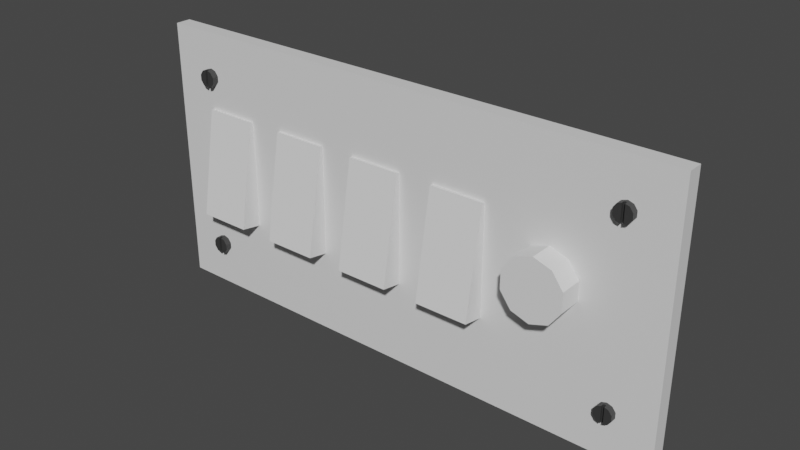 # Source: Switches.blend  (saved by Blender 3.3.6; exported with 4.5.12 LTS)
import bpy
from mathutils import Matrix  # noqa: F401  (used for matrix-valued properties, if any)

bpy.ops.wm.read_factory_settings(use_empty=True)
scene = bpy.context.scene
scene.name = 'Scene'

# ---- collections
col_collection = bpy.data.collections.new('Collection'); scene.collection.children.link(col_collection)

# ---- materials (node trees are filled in below, after node groups)
mat_material = bpy.data.materials.new('Material')
mat_material.use_transparent_shadow = False
mat_screwss = bpy.data.materials.new('Screwss')
mat_screwss.use_transparent_shadow = False

# ---- material node trees
mat_material.use_nodes = True; mat_material.node_tree.nodes.clear()
_N = mat_material.node_tree.nodes; _L = mat_material.node_tree.links
n0 = _N.new('ShaderNodeBsdfPrincipled'); n0.name = 'Principled BSDF'; n0.location = (10, 300)
n0.distribution = 'GGX'
n0.subsurface_method = 'RANDOM_WALK_SKIN'
n0.inputs[3].default_value = 1.45
n0.inputs[27].default_value = (0.0, 0.0, 0.0, 1.0)
n0.inputs[28].default_value = 1.0
n1 = _N.new('ShaderNodeOutputMaterial'); n1.name = 'Material Output'; n1.location = (300, 300)
_L.new(n0.outputs[0], n1.inputs[0])
n1.is_active_output = True
mat_screwss.use_nodes = True; mat_screwss.node_tree.nodes.clear()
_N = mat_screwss.node_tree.nodes; _L = mat_screwss.node_tree.links
n0 = _N.new('ShaderNodeBsdfPrincipled'); n0.name = 'Principled BSDF'; n0.location = (10, 300)
n0.distribution = 'GGX'
n0.subsurface_method = 'RANDOM_WALK_SKIN'
n0.inputs[0].default_value = (0.03968, 0.03968, 0.03968, 1.0)
n0.inputs[3].default_value = 1.45
n0.inputs[27].default_value = (0.0, 0.0, 0.0, 1.0)
n0.inputs[28].default_value = 1.0
n1 = _N.new('ShaderNodeOutputMaterial'); n1.name = 'Material Output'; n1.location = (300, 300)
_L.new(n0.outputs[0], n1.inputs[0])
n1.is_active_output = True

# ---- world
world_world = bpy.data.worlds.new('World'); scene.world = world_world
world_world.use_nodes = True; world_world.node_tree.nodes.clear()
_N = world_world.node_tree.nodes; _L = world_world.node_tree.links
n0 = _N.new('ShaderNodeOutputWorld'); n0.name = 'World Output'; n0.location = (300, 300)
n1 = _N.new('ShaderNodeBackground'); n1.name = 'Background'; n1.location = (10, 300)
n1.inputs[0].default_value = (0.05088, 0.05088, 0.05088, 1.0)
_L.new(n1.outputs[0], n0.inputs[0])
n0.is_active_output = True
world_world.color = (0.05088, 0.05088, 0.05088)
world_world.use_sun_shadow = False
world_world.sun_shadow_jitter_overblur = 0.0

# ---- meshes
me_cube_001 = bpy.data.meshes.new('Cube.001')
me_cube_001.from_pydata([(-0.3, -0.06, -0.15), (-0.3, -0.06, 0.15), (-0.3, -0.04288, -0.15), (-0.3, -0.04288, 0.15), (0.3, -0.06, -0.15), (0.3, -0.06, 0.15), (0.3, -0.04288, -0.15), (0.3, -0.04288, 0.15), (0.25, -0.05651, -0.11), (0.2559, -0.06701, -0.1081), (0.2559, -0.05651, -0.1081), (0.2595, -0.06701, -0.1031), (0.2595, -0.05651, -0.1031), (0.2595, -0.06701, -0.09691), (0.2595, -0.05651, -0.09691), (0.2559, -0.06701, -0.09192), (0.2559, -0.05651, -0.09192), (0.25, -0.05651, -0.09001), (0.2441, -0.06701, -0.09192), (0.2441, -0.05651, -0.09192), (0.2405, -0.06701, -0.09691), (0.2405, -0.05651, -0.09691), (0.2405, -0.06701, -0.1031), (0.2405, -0.05651, -0.1031), (0.2441, -0.06701, -0.1081), (0.2441, -0.05651, -0.1081), (0.2515, -0.06392, -0.1095), (0.25, -0.06392, -0.11), (0.2515, -0.06701, -0.1095), (0.2515, -0.06392, -0.0905), (0.2515, -0.06701, -0.0905), (0.25, -0.06392, -0.09001), (0.2484, -0.06392, -0.09055), (0.2484, -0.06701, -0.09055), (0.2484, -0.06701, -0.1095), (0.2484, -0.06392, -0.1095), (0.25, -0.05651, 0.09001), (0.2559, -0.06701, 0.09192), (0.2559, -0.05651, 0.09192), (0.2595, -0.06701, 0.09691), (0.2595, -0.05651, 0.09691), (0.2595, -0.06701, 0.1031), (0.2595, -0.05651, 0.1031), (0.2559, -0.06701, 0.1081), (0.2559, -0.05651, 0.1081), (0.25, -0.05651, 0.11), (0.2441, -0.06701, 0.1081), (0.2441, -0.05651, 0.1081), (0.2405, -0.06701, 0.1031), (0.2405, -0.05651, 0.1031), (0.2405, -0.06701, 0.09691), (0.2405, -0.05651, 0.09691), (0.2441, -0.06701, 0.09192), (0.2441, -0.05651, 0.09192), (0.2515, -0.06392, 0.0905), (0.25, -0.06392, 0.09001), (0.2515, -0.06701, 0.0905), (0.2515, -0.06392, 0.1095), (0.2515, -0.06701, 0.1095), (0.25, -0.06392, 0.11), (0.2484, -0.06392, 0.1095), (0.2484, -0.06701, 0.1095), (0.2484, -0.06701, 0.09055), (0.2484, -0.06392, 0.09055), (-0.25, -0.05651, 0.09001), (-0.2441, -0.06701, 0.09192), (-0.2441, -0.05651, 0.09192), (-0.2405, -0.06701, 0.09691), (-0.2405, -0.05651, 0.09691), (-0.2405, -0.06701, 0.1031), (-0.2405, -0.05651, 0.1031), (-0.2441, -0.06701, 0.1081), (-0.2441, -0.05651, 0.1081), (-0.25, -0.05651, 0.11), (-0.2559, -0.06701, 0.1081), (-0.2559, -0.05651, 0.1081), (-0.2595, -0.06701, 0.1031), (-0.2595, -0.05651, 0.1031), (-0.2595, -0.06701, 0.09691), (-0.2595, -0.05651, 0.09691), (-0.2559, -0.06701, 0.09192), (-0.2559, -0.05651, 0.09192), (-0.2485, -0.06392, 0.0905), (-0.25, -0.06392, 0.09001), (-0.2485, -0.06701, 0.0905), (-0.2485, -0.06392, 0.1095), (-0.2485, -0.06701, 0.1095), (-0.25, -0.06392, 0.11), (-0.2516, -0.06392, 0.1095), (-0.2516, -0.06701, 0.1095), (-0.2516, -0.06701, 0.09055), (-0.2516, -0.06392, 0.09055), (-0.25, -0.05651, -0.11), (-0.2441, -0.06701, -0.1081), (-0.2441, -0.05651, -0.1081), (-0.2405, -0.06701, -0.1031), (-0.2405, -0.05651, -0.1031), (-0.2405, -0.06701, -0.09691), (-0.2405, -0.05651, -0.09691), (-0.2441, -0.06701, -0.09192), (-0.2441, -0.05651, -0.09192), (-0.25, -0.05651, -0.09001), (-0.2559, -0.06701, -0.09192), (-0.2559, -0.05651, -0.09192), (-0.2595, -0.06701, -0.09691), (-0.2595, -0.05651, -0.09691), (-0.2595, -0.06701, -0.1031), (-0.2595, -0.05651, -0.1031), (-0.2559, -0.06701, -0.1081), (-0.2559, -0.05651, -0.1081), (-0.2485, -0.06392, -0.1095), (-0.25, -0.06392, -0.11), (-0.2485, -0.06701, -0.1095), (-0.2485, -0.06392, -0.0905), (-0.2485, -0.06701, -0.0905), (-0.25, -0.06392, -0.09001), (-0.2516, -0.06392, -0.09055), (-0.2516, -0.06701, -0.09055), (-0.2516, -0.06701, -0.1095), (-0.2516, -0.06392, -0.1095)], [], [(0, 1, 3, 2), (6, 7, 5, 4), (4, 5, 1, 0), (2, 6, 4, 0), (7, 3, 1, 5), (8, 10, 9, 28, 26, 27), (9, 10, 12, 11), (11, 12, 14, 13), (13, 14, 16, 15), (15, 16, 17, 31, 29, 30), (31, 17, 19, 18, 33, 32), (18, 19, 21, 20), (20, 21, 23, 22), (22, 23, 25, 24), (24, 25, 8, 27, 35, 34), (9, 11, 13, 15, 30, 28), (33, 18, 20, 22, 24, 34), (34, 35, 32, 33), (27, 26, 29, 31, 32, 35), (29, 26, 28, 30), (36, 38, 37, 56, 54, 55), (37, 38, 40, 39), (39, 40, 42, 41), (41, 42, 44, 43), (43, 44, 45, 59, 57, 58), (59, 45, 47, 46, 61, 60), (46, 47, 49, 48), (48, 49, 51, 50), (50, 51, 53, 52), (52, 53, 36, 55, 63, 62), (37, 39, 41, 43, 58, 56), (61, 46, 48, 50, 52, 62), (62, 63, 60, 61), (55, 54, 57, 59, 60, 63), (57, 54, 56, 58), (64, 66, 65, 84, 82, 83), (65, 66, 68, 67), (67, 68, 70, 69), (69, 70, 72, 71), (71, 72, 73, 87, 85, 86), (87, 73, 75, 74, 89, 88), (74, 75, 77, 76), (76, 77, 79, 78), (78, 79, 81, 80), (80, 81, 64, 83, 91, 90), (65, 67, 69, 71, 86, 84), (89, 74, 76, 78, 80, 90), (90, 91, 88, 89), (83, 82, 85, 87, 88, 91), (85, 82, 84, 86), (92, 94, 93, 112, 110, 111), (93, 94, 96, 95), (95, 96, 98, 97), (97, 98, 100, 99), (99, 100, 101, 115, 113, 114), (115, 101, 103, 102, 117, 116), (102, 103, 105, 104), (104, 105, 107, 106), (106, 107, 109, 108), (108, 109, 92, 111, 119, 118), (93, 95, 97, 99, 114, 112), (117, 102, 104, 106, 108, 118), (118, 119, 116, 117), (111, 110, 113, 115, 116, 119), (113, 110, 112, 114)])
me_cube_001.polygons.foreach_set('material_index', [0, 0, 0, 0, 0, 1, 1, 1, 1, 1, 1, 1, 1, 1, 1, 1, 1, 1, 1, 1, 1, 1, 1, 1, 1, 1, 1, 1, 1, 1, 1, 1, 1, 1, 1, 1, 1, 1, 1, 1, 1, 1, 1, 1, 1, 1, 1, 1, 1, 1, 1, 1, 1, 1, 1, 1, 1, 1, 1, 1, 1, 1, 1, 1, 1])
_uv = me_cube_001.uv_layers.new(name='UVMap')
_uv.uv.foreach_set('vector', [0.375, 0.0, 0.625, 0.0, 0.625, 0.25, 0.375, 0.25, 0.375, 0.5, 0.625, 0.5, 0.625, 0.75, 0.375, 0.75, 0.375, 0.75, 0.625, 0.75, 0.625, 1.0, 0.375, 1.0, 0.125, 0.5, 0.375, 0.5, 0.375, 0.75, 0.125, 0.75, 0.625, 0.5, 0.875, 0.5, 0.875, 0.75, 0.625, 0.75, 1.0, 1.0, 0.9, 1.0, 0.9, 0.5, 0.9743, 0.5, 0.9743, 0.8481, 1.0, 0.8481, 0.9, 0.5, 0.9, 1.0, 0.8, 1.0, 0.8, 0.5, 0.8, 0.5, 0.8, 1.0, 0.7, 1.0, 0.7, 0.5, 0.7, 0.5, 0.7, 1.0, 0.6, 1.0, 0.6, 0.5, 0.6, 0.5, 0.6, 1.0, 0.5, 1.0, 0.5, 0.8481, 0.5257, 0.8481, 0.5257, 0.5, 0.5, 0.8481, 0.5, 1.0, 0.4, 1.0, 0.4, 0.5, 0.4719, 0.5, 0.4719, 0.8481, 0.4, 0.5, 0.4, 1.0, 0.3, 1.0, 0.3, 0.5, 0.3, 0.5, 0.3, 1.0, 0.2, 1.0, 0.2, 0.5, 0.2, 0.5, 0.2, 1.0, 0.1, 1.0, 0.1, 0.5, 0.1, 0.5, 0.1, 1.0, -7.451e-08, 1.0, -7.451e-08, 0.8481, 0.02806, 0.8481, 0.02806, 0.5, 0.8911, 0.4442, 0.9783, 0.3242, 0.9783, 0.1758, 0.8911, 0.05584, 0.7863, 0.02178, 0.7863, 0.4782, 0.7104, 0.02286, 0.6089, 0.05584, 0.5217, 0.1758, 0.5217, 0.3242, 0.6089, 0.4442, 0.7104, 0.4771, 0.4154, 0.185, 0.4154, 0.25, 0.5817, 0.25, 0.5817, 0.185, 0.375, 0.3805, 0.375, 0.5, 0.375, 0.5, 0.375, 0.3805, 0.375, 0.25, 0.375, 0.25, 0.5821, 0.5, 0.415, 0.5, 0.415, 0.565, 0.5821, 0.565, 1.0, 1.0, 0.9, 1.0, 0.9, 0.5, 0.9743, 0.5, 0.9743, 0.8481, 1.0, 0.8481, 0.9, 0.5, 0.9, 1.0, 0.8, 1.0, 0.8, 0.5, 0.8, 0.5, 0.8, 1.0, 0.7, 1.0, 0.7, 0.5, 0.7, 0.5, 0.7, 1.0, 0.6, 1.0, 0.6, 0.5, 0.6, 0.5, 0.6, 1.0, 0.5, 1.0, 0.5, 0.8481, 0.5257, 0.8481, 0.5257, 0.5, 0.5, 0.8481, 0.5, 1.0, 0.4, 1.0, 0.4, 0.5, 0.4719, 0.5, 0.4719, 0.8481, 0.4, 0.5, 0.4, 1.0, 0.3, 1.0, 0.3, 0.5, 0.3, 0.5, 0.3, 1.0, 0.2, 1.0, 0.2, 0.5, 0.2, 0.5, 0.2, 1.0, 0.1, 1.0, 0.1, 0.5, 0.1, 0.5, 0.1, 1.0, -7.451e-08, 1.0, -7.451e-08, 0.8481, 0.02806, 0.8481, 0.02806, 0.5, 0.8911, 0.4442, 0.9783, 0.3242, 0.9783, 0.1758, 0.8911, 0.05584, 0.7863, 0.02178, 0.7863, 0.4782, 0.7104, 0.02286, 0.6089, 0.05584, 0.5217, 0.1758, 0.5217, 0.3242, 0.6089, 0.4442, 0.7104, 0.4771, 0.4154, 0.185, 0.4154, 0.25, 0.5817, 0.25, 0.5817, 0.185, 0.375, 0.3805, 0.375, 0.5, 0.375, 0.5, 0.375, 0.3805, 0.375, 0.25, 0.375, 0.25, 0.5821, 0.5, 0.415, 0.5, 0.415, 0.565, 0.5821, 0.565, 1.0, 1.0, 0.9, 1.0, 0.9, 0.5, 0.9743, 0.5, 0.9743, 0.8481, 1.0, 0.8481, 0.9, 0.5, 0.9, 1.0, 0.8, 1.0, 0.8, 0.5, 0.8, 0.5, 0.8, 1.0, 0.7, 1.0, 0.7, 0.5, 0.7, 0.5, 0.7, 1.0, 0.6, 1.0, 0.6, 0.5, 0.6, 0.5, 0.6, 1.0, 0.5, 1.0, 0.5, 0.8481, 0.5257, 0.8481, 0.5257, 0.5, 0.5, 0.8481, 0.5, 1.0, 0.4, 1.0, 0.4, 0.5, 0.4719, 0.5, 0.4719, 0.8481, 0.4, 0.5, 0.4, 1.0, 0.3, 1.0, 0.3, 0.5, 0.3, 0.5, 0.3, 1.0, 0.2, 1.0, 0.2, 0.5, 0.2, 0.5, 0.2, 1.0, 0.1, 1.0, 0.1, 0.5, 0.1, 0.5, 0.1, 1.0, -7.451e-08, 1.0, -7.451e-08, 0.8481, 0.02806, 0.8481, 0.02806, 0.5, 0.8911, 0.4442, 0.9783, 0.3242, 0.9783, 0.1758, 0.8911, 0.05584, 0.7863, 0.02178, 0.7863, 0.4782, 0.7104, 0.02286, 0.6089, 0.05584, 0.5217, 0.1758, 0.5217, 0.3242, 0.6089, 0.4442, 0.7104, 0.4771, 0.4154, 0.185, 0.4154, 0.25, 0.5817, 0.25, 0.5817, 0.185, 0.375, 0.3805, 0.375, 0.5, 0.375, 0.5, 0.375, 0.3805, 0.375, 0.25, 0.375, 0.25, 0.5821, 0.5, 0.415, 0.5, 0.415, 0.565, 0.5821, 0.565, 1.0, 1.0, 0.9, 1.0, 0.9, 0.5, 0.9743, 0.5, 0.9743, 0.8481, 1.0, 0.8481, 0.9, 0.5, 0.9, 1.0, 0.8, 1.0, 0.8, 0.5, 0.8, 0.5, 0.8, 1.0, 0.7, 1.0, 0.7, 0.5, 0.7, 0.5, 0.7, 1.0, 0.6, 1.0, 0.6, 0.5, 0.6, 0.5, 0.6, 1.0, 0.5, 1.0, 0.5, 0.8481, 0.5257, 0.8481, 0.5257, 0.5, 0.5, 0.8481, 0.5, 1.0, 0.4, 1.0, 0.4, 0.5, 0.4719, 0.5, 0.4719, 0.8481, 0.4, 0.5, 0.4, 1.0, 0.3, 1.0, 0.3, 0.5, 0.3, 0.5, 0.3, 1.0, 0.2, 1.0, 0.2, 0.5, 0.2, 0.5, 0.2, 1.0, 0.1, 1.0, 0.1, 0.5, 0.1, 0.5, 0.1, 1.0, -7.451e-08, 1.0, -7.451e-08, 0.8481, 0.02806, 0.8481, 0.02806, 0.5, 0.8911, 0.4442, 0.9783, 0.3242, 0.9783, 0.1758, 0.8911, 0.05584, 0.7863, 0.02178, 0.7863, 0.4782, 0.7104, 0.02286, 0.6089, 0.05584, 0.5217, 0.1758, 0.5217, 0.3242, 0.6089, 0.4442, 0.7104, 0.4771, 0.4154, 0.185, 0.4154, 0.25, 0.5817, 0.25, 0.5817, 0.185, 0.375, 0.3805, 0.375, 0.5, 0.375, 0.5, 0.375, 0.3805, 0.375, 0.25, 0.375, 0.25, 0.5821, 0.5, 0.415, 0.5, 0.415, 0.565, 0.5821, 0.565])
me_cube_001.materials.append(mat_material)
me_cube_001.materials.append(mat_screwss)
me_cube_001.update()
me_cube_002 = bpy.data.meshes.new('Cube.002')
me_cube_002.from_pydata([(-0.03, -0.0317, -0.06), (-0.03, -0.0317, 0.06), (-0.03, 0.02471, -0.06), (-0.03, 0.02471, 0.06), (0.03, -0.0317, -0.06), (0.03, -0.0317, 0.06), (0.03, 0.02471, -0.06), (0.03, 0.02471, 0.06)], [], [(0, 1, 3, 2), (6, 7, 5, 4), (4, 5, 1, 0), (2, 6, 4, 0), (7, 3, 1, 5)])
_uv = me_cube_002.uv_layers.new(name='UVMap')
_uv.uv.foreach_set('vector', [0.375, 0.0, 0.625, 0.0, 0.625, 0.25, 0.375, 0.25, 0.375, 0.5, 0.625, 0.5, 0.625, 0.75, 0.375, 0.75, 0.375, 0.75, 0.625, 0.75, 0.625, 1.0, 0.375, 1.0, 0.125, 0.5, 0.375, 0.5, 0.375, 0.75, 0.125, 0.75, 0.625, 0.5, 0.875, 0.5, 0.875, 0.75, 0.625, 0.75])
me_cube_002.update()
me_cube_003 = bpy.data.meshes.new('Cube.003')
me_cube_003.from_pydata([(-0.03, -0.0317, -0.06), (-0.03, -0.0317, 0.06), (-0.03, 0.02471, -0.06), (-0.03, 0.02471, 0.06), (0.03, -0.0317, -0.06), (0.03, -0.0317, 0.06), (0.03, 0.02471, -0.06), (0.03, 0.02471, 0.06)], [], [(0, 1, 3, 2), (6, 7, 5, 4), (4, 5, 1, 0), (2, 6, 4, 0), (7, 3, 1, 5)])
_uv = me_cube_003.uv_layers.new(name='UVMap')
_uv.uv.foreach_set('vector', [0.375, 0.0, 0.625, 0.0, 0.625, 0.25, 0.375, 0.25, 0.375, 0.5, 0.625, 0.5, 0.625, 0.75, 0.375, 0.75, 0.375, 0.75, 0.625, 0.75, 0.625, 1.0, 0.375, 1.0, 0.125, 0.5, 0.375, 0.5, 0.375, 0.75, 0.125, 0.75, 0.625, 0.5, 0.875, 0.5, 0.875, 0.75, 0.625, 0.75])
me_cube_003.update()
me_cube_004 = bpy.data.meshes.new('Cube.004')
me_cube_004.from_pydata([(-0.03, -0.0317, -0.06), (-0.03, -0.0317, 0.06), (-0.03, 0.02471, -0.06), (-0.03, 0.02471, 0.06), (0.03, -0.0317, -0.06), (0.03, -0.0317, 0.06), (0.03, 0.02471, -0.06), (0.03, 0.02471, 0.06)], [], [(0, 1, 3, 2), (6, 7, 5, 4), (4, 5, 1, 0), (2, 6, 4, 0), (7, 3, 1, 5)])
_uv = me_cube_004.uv_layers.new(name='UVMap')
_uv.uv.foreach_set('vector', [0.375, 0.0, 0.625, 0.0, 0.625, 0.25, 0.375, 0.25, 0.375, 0.5, 0.625, 0.5, 0.625, 0.75, 0.375, 0.75, 0.375, 0.75, 0.625, 0.75, 0.625, 1.0, 0.375, 1.0, 0.125, 0.5, 0.375, 0.5, 0.375, 0.75, 0.125, 0.75, 0.625, 0.5, 0.875, 0.5, 0.875, 0.75, 0.625, 0.75])
me_cube_004.update()
me_cube_005 = bpy.data.meshes.new('Cube.005')
me_cube_005.from_pydata([(-0.03, -0.0317, -0.06), (-0.03, -0.0317, 0.06), (-0.03, 0.02471, -0.06), (-0.03, 0.02471, 0.06), (0.03, -0.0317, -0.06), (0.03, -0.0317, 0.06), (0.03, 0.02471, -0.06), (0.03, 0.02471, 0.06)], [], [(0, 1, 3, 2), (6, 7, 5, 4), (4, 5, 1, 0), (2, 6, 4, 0), (7, 3, 1, 5)])
_uv = me_cube_005.uv_layers.new(name='UVMap')
_uv.uv.foreach_set('vector', [0.375, 0.0, 0.625, 0.0, 0.625, 0.25, 0.375, 0.25, 0.375, 0.5, 0.625, 0.5, 0.625, 0.75, 0.375, 0.75, 0.375, 0.75, 0.625, 0.75, 0.625, 1.0, 0.375, 1.0, 0.125, 0.5, 0.375, 0.5, 0.375, 0.75, 0.125, 0.75, 0.625, 0.5, 0.875, 0.5, 0.875, 0.75, 0.625, 0.75])
me_cube_005.update()
me_cylinder = bpy.data.meshes.new('Cylinder')
me_cylinder.from_pydata([(0.0, 0.048, -0.01349), (0.0, 0.048, 0.01349), (0.02821, 0.03883, -0.01349), (0.02821, 0.03883, 0.01349), (0.04565, 0.01483, -0.01349), (0.04565, 0.01483, 0.01349), (0.04565, -0.01483, -0.01349), (0.04565, -0.01483, 0.01349), (0.02821, -0.03883, -0.01349), (0.02821, -0.03883, 0.01349), (0.0, -0.048, -0.01349), (0.0, -0.048, 0.01349), (-0.02821, -0.03883, -0.01349), (-0.02821, -0.03883, 0.01349), (-0.04565, -0.01483, -0.01349), (-0.04565, -0.01483, 0.01349), (-0.04565, 0.01483, -0.01349), (-0.04565, 0.01483, 0.01349), (-0.02821, 0.03883, -0.01349), (-0.02821, 0.03883, 0.01349)], [], [(0, 1, 3, 2), (2, 3, 5, 4), (4, 5, 7, 6), (6, 7, 9, 8), (8, 9, 11, 10), (10, 11, 13, 12), (12, 13, 15, 14), (14, 15, 17, 16), (16, 17, 19, 18), (18, 19, 1, 0), (0, 2, 4, 6, 8, 10, 12, 14, 16, 18)])
_uv = me_cylinder.uv_layers.new(name='UVMap')
_uv.uv.foreach_set('vector', [1.0, 0.5, 1.0, 1.0, 0.9, 1.0, 0.9, 0.5, 0.9, 0.5, 0.9, 1.0, 0.8, 1.0, 0.8, 0.5, 0.8, 0.5, 0.8, 1.0, 0.7, 1.0, 0.7, 0.5, 0.7, 0.5, 0.7, 1.0, 0.6, 1.0, 0.6, 0.5, 0.6, 0.5, 0.6, 1.0, 0.5, 1.0, 0.5, 0.5, 0.5, 0.5, 0.5, 1.0, 0.4, 1.0, 0.4, 0.5, 0.4, 0.5, 0.4, 1.0, 0.3, 1.0, 0.3, 0.5, 0.3, 0.5, 0.3, 1.0, 0.2, 1.0, 0.2, 0.5, 0.2, 0.5, 0.2, 1.0, 0.1, 1.0, 0.1, 0.5, 0.1, 0.5, 0.1, 1.0, -7.451e-08, 1.0, -7.451e-08, 0.5, 0.75, 0.49, 0.8911, 0.4442, 0.9783, 0.3242, 0.9783, 0.1758, 0.8911, 0.05584, 0.75, 0.01, 0.6089, 0.05584, 0.5217, 0.1758, 0.5217, 0.3242, 0.6089, 0.4442])
me_cylinder.update()

# ---- objects
ob_base = bpy.data.objects.new('Base', me_cube_001)
ob_switch = bpy.data.objects.new('Switch', me_cube_002)
ob_switch_001 = bpy.data.objects.new('Switch.001', me_cube_003)
ob_switch_002 = bpy.data.objects.new('Switch.002', me_cube_004)
ob_switch_003 = bpy.data.objects.new('Switch.003', me_cube_005)
ob_knob = bpy.data.objects.new('Knob', me_cylinder)

# ---- transforms, parenting, visibility, modifiers, constraints
ob_base.location = (0.0, 0.03, 0.0)
ob_switch.parent = ob_base
ob_switch.matrix_parent_inverse = Matrix(((1.0, -0.0, 0.0, -0.0), (-0.0, 1.0, -0.0, -0.03), (0.0, -0.0, 1.0, -0.0), (-0.0, 0.0, -0.0, 1.0)))
ob_switch.location = (-0.2204, -0.01229, 0.0)
ob_switch.rotation_euler = (-0.1675, 0.0, 0.0)
ob_switch_001.parent = ob_base
ob_switch_001.matrix_parent_inverse = Matrix(((1.0, -0.0, 0.0, -0.0), (-0.0, 1.0, -0.0, -0.03), (0.0, -0.0, 1.0, -0.0), (-0.0, 0.0, -0.0, 1.0)))
ob_switch_001.location = (-0.1204, -0.01229, 0.0)
ob_switch_001.rotation_euler = (-0.1675, 0.0, 0.0)
ob_switch_002.parent = ob_base
ob_switch_002.matrix_parent_inverse = Matrix(((1.0, -0.0, 0.0, -0.0), (-0.0, 1.0, -0.0, -0.03), (0.0, -0.0, 1.0, -0.0), (-0.0, 0.0, -0.0, 1.0)))
ob_switch_002.location = (-0.02038, -0.01229, 0.0)
ob_switch_002.rotation_euler = (-0.1675, 0.0, 0.0)
ob_switch_003.parent = ob_base
ob_switch_003.matrix_parent_inverse = Matrix(((1.0, -0.0, 0.0, -0.0), (-0.0, 1.0, -0.0, -0.03), (0.0, -0.0, 1.0, -0.0), (-0.0, 0.0, -0.0, 1.0)))
ob_switch_003.location = (0.07962, -0.01229, 0.0)
ob_switch_003.rotation_euler = (-0.1675, 0.0, 0.0)
ob_knob.parent = ob_base
ob_knob.matrix_parent_inverse = Matrix(((1.0, -0.0, 0.0, -0.0), (-0.0, 1.0, -0.0, -0.03), (0.0, -0.0, 1.0, -0.0), (-0.0, 0.0, -0.0, 1.0)))
ob_knob.location = (0.1799, -0.03812, 0.01006)
ob_knob.rotation_euler = (-1.571, 0.0, 0.0)
ob_knob.scale = (0.7055, 0.7055, 1.332)

# ---- collection membership
col_collection.objects.link(ob_base)
col_collection.objects.link(ob_switch)
col_collection.objects.link(ob_switch_001)
col_collection.objects.link(ob_switch_002)
col_collection.objects.link(ob_switch_003)
col_collection.objects.link(ob_knob)

# ---- scene / render settings (as saved in the file)
scene.frame_start = 1; scene.frame_end = 250; scene.frame_set(1)
scene.render.engine = 'BLENDER_EEVEE_NEXT'
scene.cycles.sampling_pattern = 'TABULATED_SOBOL'
scene.cycles.use_light_tree = False
scene.view_settings.view_transform = 'Filmic'
bpy.context.view_layer.update()

# ---- added for rendering (the .blend has no active camera and no usable light): camera, sun
cam_auto = bpy.data.cameras.new('AutoCamera')
cam_auto.lens = 50.0
cam_auto.sensor_width = 36.0
cam_auto.clip_end = 1000.0
ob_auto_camera = bpy.data.objects.new('AutoCamera', cam_auto)
scene.collection.objects.link(ob_auto_camera)
ob_auto_camera.location = (0.62486, -0.766843, 0.499888)
ob_auto_camera.rotation_euler = (1.09748, -7.21219e-08, 0.694738)
scene.camera = ob_auto_camera
light_auto_sun = bpy.data.lights.new('AutoSun', 'SUN')
light_auto_sun.energy = 3.0
light_auto_sun.angle = 0.0523599
ob_auto_sun = bpy.data.objects.new('AutoSun', light_auto_sun)
scene.collection.objects.link(ob_auto_sun)
ob_auto_sun.rotation_euler = (0.872665, 0.174533, 0.523599)
bpy.context.view_layer.update()
